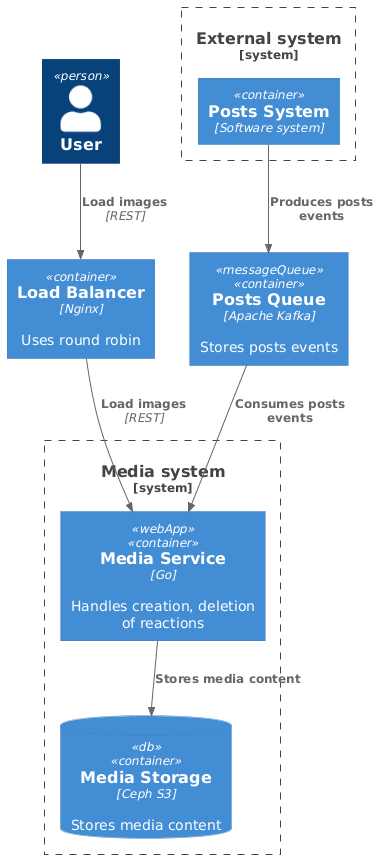

The diagram above was rendered by PlantUML. Its source (embedded in the PNG):
@startuml
!include https://raw.githubusercontent.com/plantuml-stdlib/C4-PlantUML/master/C4_Container.puml

Person(user, "User")
Container(loadBalancer, "Load Balancer", "Nginx", "Uses round robin")
Container(postsQueue, "Posts Queue", "Apache Kafka", "Stores posts events", $tags="messageQueue")

System_Boundary(mediaSystem, "Media system") {
    Container(mediaService, "Media Service", "Go", "Handles creation, deletion of reactions", $tags="webApp")
    ContainerDb(mediaStorage, "Media Storage", "Ceph S3", "Stores media content",  $tags="db")
}

System_Boundary(externalSystem, "External system") {
    Container(postsSystem, "Posts System", "Software system")
}

Rel(user, loadBalancer, "Load images", "REST")
Rel(loadBalancer, mediaService, "Load images", "REST")
Rel(postsQueue, mediaService, "Consumes posts events")
Rel(postsSystem, postsQueue, "Produces posts events")
Rel(mediaService, mediaStorage, "Stores media content")
@enduml